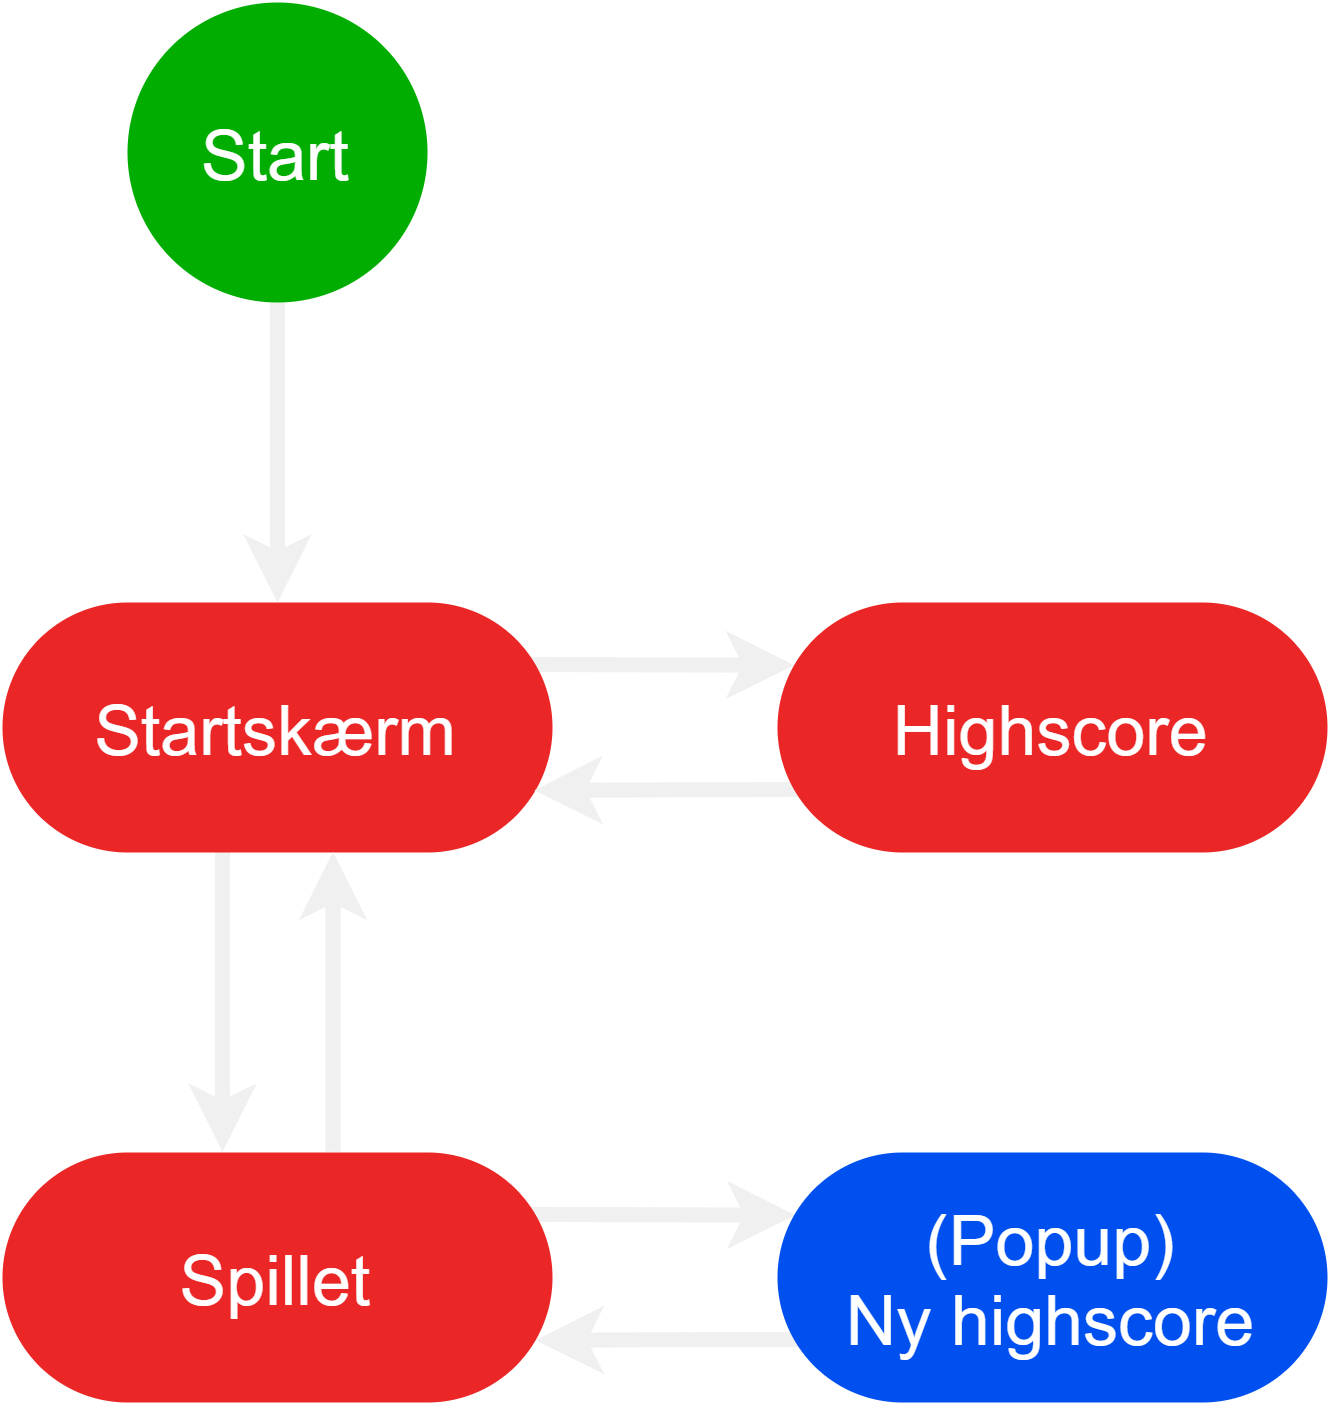

The diagram above was exported from draw.io. Its source (the exported page's mxGraphModel, read from the mxfile embedded in the PNG):
<mxGraphModel dx="1718" dy="985" grid="1" gridSize="10" guides="1" tooltips="1" connect="1" arrows="1" fold="1" page="1" pageScale="1" pageWidth="850" pageHeight="1100" math="0" shadow="0">
  <root>
    <mxCell id="0" />
    <mxCell id="1" parent="0" />
    <mxCell id="uTeGsmsVVRUD04MoN3ly-11" style="rounded=0;orthogonalLoop=1;jettySize=auto;html=1;exitX=0.958;exitY=0.248;exitDx=0;exitDy=0;entryX=0.03;entryY=0.251;entryDx=0;entryDy=0;startSize=4;sourcePerimeterSpacing=0;endSize=4;targetPerimeterSpacing=-9;strokeColor=#F0F0F0;strokeWidth=3;exitPerimeter=0;entryPerimeter=0;" edge="1" parent="1">
      <mxGeometry relative="1" as="geometry">
        <mxPoint x="390.65" y="422.3800000000001" as="sourcePoint" />
        <mxPoint x="443.57000000000005" y="422.5300000000001" as="targetPoint" />
      </mxGeometry>
    </mxCell>
    <mxCell id="uTeGsmsVVRUD04MoN3ly-12" style="rounded=0;orthogonalLoop=1;jettySize=auto;html=1;exitX=0.043;exitY=0.748;exitDx=0;exitDy=0;startSize=4;sourcePerimeterSpacing=0;endSize=4;targetPerimeterSpacing=0;strokeColor=#F0F0F0;strokeWidth=3;entryX=0.967;entryY=0.751;entryDx=0;entryDy=0;entryPerimeter=0;exitPerimeter=0;" edge="1" parent="1">
      <mxGeometry relative="1" as="geometry">
        <mxPoint x="445" y="447.3800000000001" as="sourcePoint" />
        <mxPoint x="391.64" y="447.5300000000001" as="targetPoint" />
      </mxGeometry>
    </mxCell>
    <mxCell id="uTeGsmsVVRUD04MoN3ly-7" style="rounded=0;orthogonalLoop=1;jettySize=auto;html=1;entryX=0.4;entryY=-0.003;entryDx=0;entryDy=0;startSize=4;sourcePerimeterSpacing=0;endSize=4;targetPerimeterSpacing=0;strokeColor=#F0F0F0;strokeWidth=3;entryPerimeter=0;exitX=0.4;exitY=0.997;exitDx=0;exitDy=0;exitPerimeter=0;" edge="1" parent="1" source="mt2dZWatDVqnnIW-tMvF-1" target="uTeGsmsVVRUD04MoN3ly-2">
      <mxGeometry relative="1" as="geometry">
        <mxPoint x="313" y="350" as="sourcePoint" />
      </mxGeometry>
    </mxCell>
    <mxCell id="uTeGsmsVVRUD04MoN3ly-9" style="rounded=0;orthogonalLoop=1;jettySize=auto;html=1;exitX=0.958;exitY=0.248;exitDx=0;exitDy=0;entryX=0.03;entryY=0.251;entryDx=0;entryDy=0;startSize=4;sourcePerimeterSpacing=0;endSize=4;targetPerimeterSpacing=-9;strokeColor=#F0F0F0;strokeWidth=3;exitPerimeter=0;entryPerimeter=0;" edge="1" parent="1" source="mt2dZWatDVqnnIW-tMvF-1" target="uTeGsmsVVRUD04MoN3ly-1">
      <mxGeometry relative="1" as="geometry">
        <mxPoint x="399.0000000000002" y="312.5" as="sourcePoint" />
        <mxPoint x="444.0000000000002" y="312.5" as="targetPoint" />
      </mxGeometry>
    </mxCell>
    <mxCell id="mt2dZWatDVqnnIW-tMvF-1" value="Startskærm" style="rounded=1;whiteSpace=wrap;html=1;fontSize=14;strokeColor=none;fontColor=#FFFFFF;arcSize=50;fillColor=#EB2626;" parent="1" vertex="1">
      <mxGeometry x="285" y="300" width="110" height="50" as="geometry" />
    </mxCell>
    <mxCell id="mt2dZWatDVqnnIW-tMvF-3" value="" style="endArrow=classic;html=1;entryX=0.5;entryY=0;entryDx=0;entryDy=0;exitX=0.5;exitY=1;exitDx=0;exitDy=0;strokeColor=#F0F0F0;targetPerimeterSpacing=0;sourcePerimeterSpacing=0;endSize=4;strokeWidth=3;startSize=4;" parent="1" source="mt2dZWatDVqnnIW-tMvF-5" target="mt2dZWatDVqnnIW-tMvF-1" edge="1">
      <mxGeometry width="50" height="50" relative="1" as="geometry">
        <mxPoint x="130" y="395" as="sourcePoint" />
        <mxPoint x="440" y="330" as="targetPoint" />
      </mxGeometry>
    </mxCell>
    <mxCell id="mt2dZWatDVqnnIW-tMvF-5" value="Start" style="ellipse;whiteSpace=wrap;html=1;aspect=fixed;fontSize=14;fillColor=#00AD00;strokeColor=none;fontColor=#FFFFFF;" parent="1" vertex="1">
      <mxGeometry x="310" y="180" width="60" height="60" as="geometry" />
    </mxCell>
    <mxCell id="uTeGsmsVVRUD04MoN3ly-10" style="rounded=0;orthogonalLoop=1;jettySize=auto;html=1;exitX=0.043;exitY=0.748;exitDx=0;exitDy=0;startSize=4;sourcePerimeterSpacing=0;endSize=4;targetPerimeterSpacing=0;strokeColor=#F0F0F0;strokeWidth=3;entryX=0.967;entryY=0.751;entryDx=0;entryDy=0;entryPerimeter=0;exitPerimeter=0;" edge="1" parent="1" source="uTeGsmsVVRUD04MoN3ly-1" target="mt2dZWatDVqnnIW-tMvF-1">
      <mxGeometry relative="1" as="geometry">
        <mxPoint x="400" y="338" as="targetPoint" />
      </mxGeometry>
    </mxCell>
    <mxCell id="uTeGsmsVVRUD04MoN3ly-1" value="Highscore" style="rounded=1;whiteSpace=wrap;html=1;fontSize=14;strokeColor=none;fontColor=#FFFFFF;arcSize=50;fillColor=#EB2626;" vertex="1" parent="1">
      <mxGeometry x="440" y="300" width="110" height="50" as="geometry" />
    </mxCell>
    <mxCell id="uTeGsmsVVRUD04MoN3ly-8" style="rounded=0;orthogonalLoop=1;jettySize=auto;html=1;exitX=0.601;exitY=-0.003;exitDx=0;exitDy=0;entryX=0.601;entryY=0.997;entryDx=0;entryDy=0;startSize=4;sourcePerimeterSpacing=0;endSize=4;targetPerimeterSpacing=0;strokeColor=#F0F0F0;strokeWidth=3;entryPerimeter=0;exitPerimeter=0;" edge="1" parent="1" source="uTeGsmsVVRUD04MoN3ly-2" target="mt2dZWatDVqnnIW-tMvF-1">
      <mxGeometry relative="1" as="geometry" />
    </mxCell>
    <mxCell id="uTeGsmsVVRUD04MoN3ly-2" value="Spillet" style="rounded=1;whiteSpace=wrap;html=1;fontSize=14;strokeColor=none;fontColor=#FFFFFF;arcSize=50;fillColor=#EB2626;" vertex="1" parent="1">
      <mxGeometry x="285" y="410" width="110" height="50" as="geometry" />
    </mxCell>
    <mxCell id="uTeGsmsVVRUD04MoN3ly-3" value="(Popup)&lt;br&gt;Ny highscore" style="rounded=1;whiteSpace=wrap;html=1;fontSize=14;fontColor=#ffffff;arcSize=50;fillColor=#0050ef;strokeColor=none;" vertex="1" parent="1">
      <mxGeometry x="440" y="410" width="110" height="50" as="geometry" />
    </mxCell>
  </root>
</mxGraphModel>